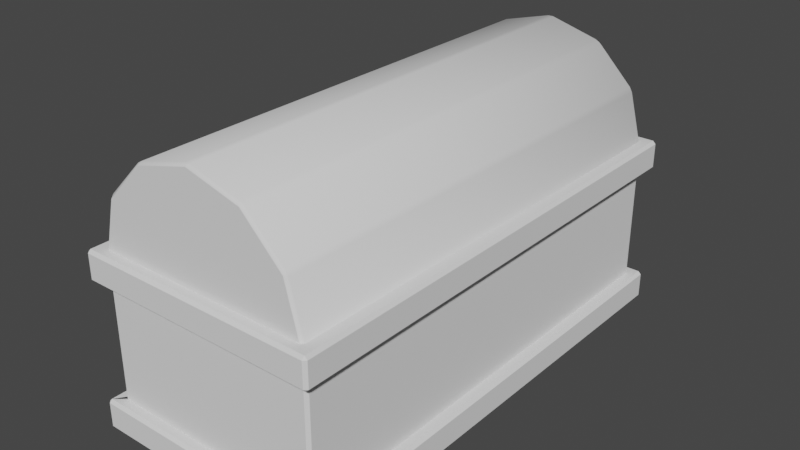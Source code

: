 # Source: chest_3d.blend  (saved by Blender 2.80.40; exported with 4.5.12 LTS)
import bpy
from mathutils import Matrix  # noqa: F401  (used for matrix-valued properties, if any)

bpy.ops.wm.read_factory_settings(use_empty=True)
scene = bpy.context.scene
scene.name = 'Scene'

# ---- collections
col_collection = bpy.data.collections.new('Collection'); scene.collection.children.link(col_collection)

# ---- world
world_world = bpy.data.worlds.new('World'); scene.world = world_world
world_world.use_nodes = True; world_world.node_tree.nodes.clear()
_N = world_world.node_tree.nodes; _L = world_world.node_tree.links
n0 = _N.new('ShaderNodeOutputWorld'); n0.name = 'World Output'; n0.location = (300, 300)
n1 = _N.new('ShaderNodeBackground'); n1.name = 'Background'; n1.location = (10, 300)
n1.inputs[0].default_value = (0.05088, 0.05088, 0.05088, 1.0)
_L.new(n1.outputs[0], n0.inputs[0])
n0.is_active_output = True
world_world.color = (0.05088, 0.05088, 0.05088)
world_world.use_sun_shadow = False
world_world.sun_shadow_jitter_overblur = 0.0

# ---- meshes
me_cube = bpy.data.meshes.new('Cube')
me_cube.from_pydata([(0.9741, 2.129, 1.0), (1.0, 2.104, 1.0), (0.9741, 2.129, -0.2717), (1.0, 2.104, -0.2717), (1.0, -2.104, 1.0), (0.9741, -2.129, 1.0), (1.0, -2.104, -0.2717), (0.9741, -2.129, -0.2717), (-1.0, 2.104, 1.0), (-0.9741, 2.129, 1.0), (-1.0, 2.104, -0.2717), (-0.9741, 2.129, -0.2717), (-0.9741, -2.129, 1.0), (-1.0, -2.104, 1.0), (-0.9741, -2.129, -0.2717), (-1.0, -2.104, -0.2717), (-2.328e-09, 2.13, 1.982), (-0.02463, 2.105, 2.002), (0.02463, 2.105, 2.002), (-6.054e-09, -2.13, 1.982), (0.02463, -2.105, 2.002), (-0.02463, -2.105, 2.002), (0.4868, 2.13, 1.852), (0.4754, 2.105, 1.881), (0.518, 2.105, 1.856), (0.4868, -2.13, 1.852), (0.518, -2.105, 1.856), (0.4754, -2.105, 1.881), (0.8437, 2.13, 1.495), (0.848, 2.105, 1.527), (0.8725, 2.104, 1.484), (0.8437, -2.13, 1.495), (0.8725, -2.104, 1.484), (0.848, -2.105, 1.527), (1.074, 2.204, 0.7804), (1.074, 2.229, 0.8059), (1.1, 2.204, 0.8059), (1.1, -2.204, 0.8059), (1.074, -2.229, 0.8059), (1.074, -2.204, 0.7804), (-1.074, 2.229, 0.8059), (-1.074, 2.204, 0.7804), (-1.1, 2.204, 0.8059), (-1.074, -2.204, 1.051), (-1.1, -2.204, 1.025), (-1.074, -2.229, 1.025), (-1.074, -2.229, 0.8059), (-1.1, -2.204, 0.8059), (-1.074, -2.204, 0.7804), (1.1, 2.204, 1.025), (1.074, 2.229, 1.025), (1.074, 2.204, 1.051), (1.074, -2.204, 1.051), (1.074, -2.229, 1.025), (1.1, -2.204, 1.025), (-1.074, 2.229, 1.025), (-1.1, 2.204, 1.025), (-1.074, 2.204, 1.051), (-0.8437, 2.13, 1.495), (-0.8725, 2.104, 1.484), (-0.848, 2.105, 1.527), (-0.8437, -2.13, 1.495), (-0.848, -2.105, 1.527), (-0.8725, -2.104, 1.484), (-0.4868, 2.13, 1.852), (-0.518, 2.105, 1.856), (-0.4754, 2.105, 1.881), (-0.4868, -2.13, 1.852), (-0.4754, -2.105, 1.881), (-0.518, -2.105, 1.856), (1.074, 2.204, -0.5423), (1.074, 2.229, -0.5168), (1.1, 2.204, -0.5168), (1.1, -2.204, -0.5168), (1.074, -2.229, -0.5168), (1.074, -2.204, -0.5423), (-1.074, 2.229, -0.5168), (-1.074, 2.204, -0.5423), (-1.1, 2.204, -0.5168), (-1.074, -2.204, -0.2717), (-1.1, -2.204, -0.2972), (-1.074, -2.229, -0.2972), (-1.074, -2.229, -0.5168), (-1.1, -2.204, -0.5168), (-1.074, -2.204, -0.5423), (1.1, 2.204, -0.2972), (1.074, 2.229, -0.2972), (1.074, 2.204, -0.2717), (1.074, -2.204, -0.2717), (1.074, -2.229, -0.2972), (1.1, -2.204, -0.2972), (-1.074, 2.229, -0.2972), (-1.1, 2.204, -0.2972), (-1.074, 2.204, -0.2717)], [], [(1, 30, 32, 4), (5, 31, 25, 19, 67, 61, 12), (13, 63, 59, 8), (7, 5, 12, 14), (9, 58, 64, 16, 22, 28, 0), (3, 1, 4, 6), (66, 68, 21, 17), (36, 49, 54, 37), (18, 20, 27, 23), (38, 53, 45, 46), (47, 44, 56, 42), (40, 55, 50, 35), (41, 34, 39, 48), (51, 57, 43, 52), (15, 13, 8, 10), (60, 62, 69, 65), (72, 85, 90, 73), (24, 26, 33, 29), (1, 0, 9, 8, 13, 12, 5, 4), (74, 89, 81, 82), (83, 80, 92, 78), (76, 91, 86, 71), (77, 70, 75, 84), (79, 15, 10, 93), (14, 79, 88, 7), (7, 88, 6), (16, 17, 18), (19, 20, 21), (22, 23, 24), (25, 26, 27), (28, 29, 30), (31, 32, 33), (34, 35, 36), (37, 38, 39), (40, 41, 42), (43, 44, 45), (46, 47, 48), (49, 50, 51), (52, 53, 54), (55, 56, 57), (58, 59, 60), (61, 62, 63), (64, 65, 66), (67, 68, 69), (70, 71, 72), (73, 74, 75), (76, 77, 78), (79, 80, 81), (82, 83, 84), (85, 86, 87), (88, 89, 90), (91, 92, 93), (6, 88, 87, 3), (3, 87, 2), (1, 3, 2, 0), (14, 12, 13, 15), (5, 7, 6, 4), (9, 11, 10, 8), (2, 87, 93, 11), (93, 10, 11), (18, 23, 22, 16), (27, 20, 19, 25), (17, 21, 20, 18), (26, 24, 23, 27), (24, 29, 28, 22), (33, 26, 25, 31), (32, 30, 29, 33), (55, 40, 42, 56), (8, 59, 58, 9), (43, 57, 56, 44), (39, 34, 36, 37), (49, 36, 35, 50), (46, 45, 44, 47), (41, 48, 47, 42), (52, 43, 45, 53), (57, 51, 50, 55), (48, 39, 38, 46), (53, 38, 37, 54), (34, 41, 40, 35), (51, 52, 54, 49), (4, 32, 31, 5), (0, 28, 30, 1), (12, 61, 63, 13), (62, 60, 59, 63), (60, 65, 64, 58), (69, 62, 61, 67), (68, 66, 65, 69), (66, 17, 16, 64), (21, 68, 67, 19), (91, 76, 78, 92), (79, 93, 92, 80), (75, 70, 72, 73), (85, 72, 71, 86), (82, 81, 80, 83), (77, 84, 83, 78), (88, 79, 81, 89), (93, 87, 86, 91), (84, 75, 74, 82), (89, 74, 73, 90), (70, 77, 76, 71), (87, 88, 90, 85), (11, 9, 0, 2)])
me_cube.polygons.foreach_set('use_smooth', [1, 0, 1, 0, 0, 0, 1, 0, 1, 0, 0, 0, 0, 0, 0, 1, 0, 1, 0, 0, 0, 0, 0, 0, 0, 0, 1, 1, 1, 1, 1, 1, 0, 0, 0, 0, 0, 0, 0, 0, 1, 1, 1, 1, 0, 0, 0, 0, 0, 0, 0, 0, 0, 0, 0, 0, 0, 0, 0, 0, 1, 1, 1, 1, 1, 1, 1, 0, 1, 0, 0, 0, 0, 0, 0, 0, 0, 0, 0, 0, 1, 1, 1, 1, 1, 1, 1, 1, 1, 0, 0, 0, 0, 0, 0, 0, 0, 0, 0, 0, 0, 0])
_uv = me_cube.uv_layers.new(name='UVMap')
_uv.uv.foreach_set('vector', [0.1045, 0.373, 0.1459, 0.373, 0.1459, 0.7231, 0.1045, 0.723, 0.2978, 0.8497, 0.2901, 0.8887, 0.2687, 0.9141, 0.2395, 0.9196, 0.2103, 0.9038, 0.189, 0.8709, 0.1811, 0.829, 0.8208, 0.2473, 0.7792, 0.2472, 0.7792, 0.0, 0.8208, 0.0002065, 0.2978, 0.7457, 0.2978, 0.8497, 0.1811, 0.829, 0.1811, 0.725, 1.967e-06, 0.8158, 0.007861, 0.774, 0.02925, 0.741, 0.05842, 0.7252, 0.08759, 0.7307, 0.109, 0.7561, 0.1167, 0.7952, 0.0, 0.373, 0.1045, 0.373, 0.1045, 0.723, 2.98e-08, 0.723, 0.8019, 0.2928, 0.8019, 0.643, 0.7644, 0.643, 0.7644, 0.2928, 0.9591, 0.2928, 0.9771, 0.2928, 0.9771, 0.6594, 0.9591, 0.6594, 0.7603, 0.2928, 0.7603, 0.643, 0.7228, 0.643, 0.7228, 0.2928, 0.9231, 0.2907, 0.9411, 0.2911, 0.9158, 0.4194, 0.8978, 0.419, 0.8978, 0.422, 0.9157, 0.4224, 0.9591, 0.6776, 0.9411, 0.6772, 0.7762, 0.7801, 0.7592, 0.7745, 0.7775, 0.6451, 0.7946, 0.6506, 0.5405, 0.3666, 0.7193, 0.3666, 0.7193, 0.7332, 0.5405, 0.7332, 0.3618, 0.3666, 0.5405, 0.3666, 0.5405, 0.7332, 0.3618, 0.7332, 0.923, 0.2668, 0.8208, 0.2473, 0.8208, 0.0002065, 0.923, 0.01967, 0.8329, 0.2928, 0.8329, 0.643, 0.8055, 0.643, 0.8055, 0.2928, 0.9795, 0.2928, 0.9976, 0.2928, 0.9976, 0.6594, 0.9795, 0.6594, 0.1811, 0.373, 0.1811, 0.7231, 0.1497, 0.7231, 0.1497, 0.373, 0.1811, 0.373, 0.1832, 0.3708, 0.3453, 0.3708, 0.3475, 0.373, 0.3475, 0.7229, 0.3453, 0.725, 0.1832, 0.725, 0.1811, 0.7229, 0.8601, 0.2907, 0.878, 0.2911, 0.8527, 0.4194, 0.8347, 0.419, 0.8347, 0.422, 0.8526, 0.4224, 0.896, 0.6776, 0.878, 0.6772, 0.8143, 0.7801, 0.7973, 0.7745, 0.8156, 0.6451, 0.8327, 0.6506, 0.5405, 0.0, 0.7193, 0.0, 0.7193, 0.3666, 0.5405, 0.3666, 0.5405, 0.3666, 0.5343, 0.3583, 0.5343, 0.008318, 0.5405, 0.0, 0.5322, 0.3604, 0.5405, 0.3666, 0.3618, 0.3666, 0.3701, 0.3604, 0.3701, 0.3604, 0.3618, 0.3666, 0.368, 0.3583, 0.7624, 0.2907, 0.7644, 0.2928, 0.7603, 0.2928, 0.7624, 0.6451, 0.7603, 0.643, 0.7644, 0.643, 0.7219, 0.2907, 0.7228, 0.2928, 0.7193, 0.2928, 0.7219, 0.6451, 0.7193, 0.643, 0.7228, 0.643, 0.1472, 0.3708, 0.1497, 0.373, 0.1459, 0.373, 0.1472, 0.7252, 0.1459, 0.7231, 0.1497, 0.7231, 0.002121, 0.3687, 0.002121, 0.3708, 0.0, 0.3687, 0.0, 0.002121, 0.002121, 0.0, 0.002121, 0.002121, 0.7762, 0.7801, 0.7775, 0.7821, 0.7753, 0.783, 0.9181, 0.4209, 0.9157, 0.4224, 0.9158, 0.4194, 0.8978, 0.419, 0.8978, 0.422, 0.896, 0.4204, 0.9771, 0.2928, 0.9774, 0.2907, 0.9795, 0.2928, 0.9795, 0.6594, 0.9774, 0.6616, 0.9771, 0.6594, 0.7592, 0.7745, 0.7582, 0.7774, 0.7565, 0.7752, 0.7221, 0.7071, 0.7193, 0.7089, 0.7196, 0.7048, 0.7777, 0.2502, 0.7753, 0.248, 0.7792, 0.2472, 0.7331, 0.6693, 0.7298, 0.67, 0.7315, 0.6669, 0.7413, 0.265, 0.7387, 0.2637, 0.7416, 0.2617, 0.183, 0.3687, 0.183, 0.3708, 0.1809, 0.3687, 0.1809, 0.002121, 0.183, 0.0, 0.183, 0.002121, 0.8143, 0.7801, 0.8156, 0.7821, 0.8134, 0.783, 0.855, 0.4209, 0.8526, 0.4224, 0.8527, 0.4194, 0.8347, 0.419, 0.8347, 0.422, 0.8329, 0.4204, 0.9976, 0.2928, 0.9979, 0.2907, 1.0, 0.2928, 1.0, 0.6594, 0.9979, 0.6616, 0.9976, 0.6594, 0.7973, 0.7745, 0.7963, 0.7774, 0.7946, 0.7752, 0.368, 0.3583, 0.3618, 0.3666, 0.3618, 0.0, 0.368, 0.008318, 0.368, 0.008318, 0.3618, 0.0, 0.3701, 0.006197, 0.1045, 0.373, 0.0, 0.373, 0.0003317, 0.3709, 0.1049, 0.3709, 0.9224, 0.2698, 0.8203, 0.2503, 0.8208, 0.2473, 0.923, 0.2668, 0.1049, 0.7251, 0.0003317, 0.7251, 2.98e-08, 0.723, 0.1045, 0.723, 0.7266, 0.7494, 0.7565, 0.849, 0.7536, 0.8498, 0.7237, 0.7502, 0.3701, 0.006197, 0.3618, 0.0, 0.5405, 0.0, 0.5322, 0.006197, 0.5405, 0.0, 0.5343, 0.008318, 0.5322, 0.006197, 0.7603, 0.2928, 0.7228, 0.2928, 0.7219, 0.2907, 0.7624, 0.2907, 0.7228, 0.643, 0.7603, 0.643, 0.7624, 0.6451, 0.7219, 0.6451, 0.7644, 0.2928, 0.7644, 0.643, 0.7603, 0.643, 0.7603, 0.2928, 0.7193, 0.643, 0.7193, 0.2928, 0.7228, 0.2928, 0.7228, 0.643, 0.1811, 0.373, 0.1497, 0.373, 0.1472, 0.3708, 0.1811, 0.3708, 0.1497, 0.7231, 0.1811, 0.7231, 0.1811, 0.7252, 0.1472, 0.7252, 0.1459, 0.7231, 0.1459, 0.373, 0.1497, 0.373, 0.1497, 0.7231, 0.7592, 0.7745, 0.7762, 0.7801, 0.7753, 0.783, 0.7582, 0.7774, 0.7237, 0.7502, 0.7193, 0.7089, 0.7221, 0.7071, 0.7266, 0.7494, 0.3575, 0.7374, 0.3575, 0.3708, 0.3596, 0.3708, 0.3596, 0.7374, 0.002121, 0.002121, 0.002121, 0.3687, 0.0, 0.3687, 0.0, 0.002121, 0.9771, 0.2928, 0.9591, 0.2928, 0.9594, 0.2907, 0.9774, 0.2907, 0.8978, 0.419, 0.9158, 0.4194, 0.9157, 0.4224, 0.8978, 0.422, 0.3496, 0.3708, 0.3496, 0.7374, 0.3475, 0.7374, 0.3475, 0.3708, 0.3559, 0.5496, 0.3559, 0.7284, 0.3538, 0.7284, 0.3538, 0.5496, 0.3517, 0.5496, 0.3517, 0.3708, 0.3538, 0.3708, 0.3538, 0.5496, 0.1809, 0.002121, 0.002121, 0.002121, 0.002121, 0.0, 0.1809, 0.0, 0.9774, 0.6616, 0.9594, 0.6616, 0.9591, 0.6594, 0.9771, 0.6594, 0.002121, 0.3687, 0.1809, 0.3687, 0.1809, 0.3708, 0.002121, 0.3708, 0.9795, 0.2928, 0.9795, 0.6594, 0.9771, 0.6594, 0.9771, 0.2928, 0.1045, 0.723, 0.1459, 0.7231, 0.1472, 0.7252, 0.1049, 0.7251, 0.1049, 0.3709, 0.1472, 0.3708, 0.1459, 0.373, 0.1045, 0.373, 0.8203, 0.2503, 0.7777, 0.2502, 0.7792, 0.2472, 0.8208, 0.2473, 0.7753, 0.248, 0.7753, 0.0007391, 0.7792, 0.0, 0.7792, 0.2472, 0.7196, 0.7048, 0.7298, 0.67, 0.7331, 0.6693, 0.7221, 0.7071, 0.7416, 0.2617, 0.7753, 0.248, 0.7777, 0.2502, 0.7413, 0.265, 0.8019, 0.643, 0.8019, 0.2928, 0.8055, 0.2928, 0.8055, 0.643, 0.7315, 0.6669, 0.7532, 0.6451, 0.7565, 0.6458, 0.7331, 0.6693, 0.7193, 0.2875, 0.7387, 0.2637, 0.7413, 0.265, 0.7203, 0.2907, 0.7973, 0.7745, 0.8143, 0.7801, 0.8134, 0.783, 0.7963, 0.7774, 0.3596, 0.7374, 0.3596, 0.3708, 0.3618, 0.3708, 0.3618, 0.7374, 0.183, 0.002121, 0.183, 0.3687, 0.1809, 0.3687, 0.1809, 0.002121, 0.9976, 0.2928, 0.9795, 0.2928, 0.9799, 0.2907, 0.9979, 0.2907, 0.8347, 0.419, 0.8527, 0.4194, 0.8526, 0.4224, 0.8347, 0.422, 0.3517, 0.3708, 0.3517, 0.7374, 0.3496, 0.7374, 0.3496, 0.3708, 0.3559, 0.3708, 0.3559, 0.5496, 0.3538, 0.5496, 0.3538, 0.3708, 0.3517, 0.7284, 0.3517, 0.5496, 0.3538, 0.5496, 0.3538, 0.7284, 0.3618, 0.002121, 0.183, 0.002121, 0.183, 0.0, 0.3618, 0.0, 0.9979, 0.6616, 0.9799, 0.6616, 0.9795, 0.6594, 0.9976, 0.6594, 0.183, 0.3687, 0.3618, 0.3687, 0.3618, 0.3708, 0.183, 0.3708, 1.0, 0.2928, 1.0, 0.6594, 0.9976, 0.6594, 0.9976, 0.2928, 0.0, 0.9198, 1.967e-06, 0.8158, 0.1167, 0.7952, 0.1167, 0.8992])
me_cube.materials.append(None)
me_cube.use_mirror_vertex_groups = False
me_cube.update()

# ---- objects
ob_cube = bpy.data.objects.new('Cube', me_cube)

# ---- transforms, parenting, visibility, modifiers, constraints
ob_cube.location = (0.0, 0.0, 0.0)
ob_cube.lock_rotations_4d = False
ob_cube.empty_display_type = 'ARROWS'
ob_cube.lineart.crease_threshold = 0.0

# ---- collection membership
col_collection.objects.link(ob_cube)

# ---- scene / render settings (as saved in the file)
scene.frame_start = 1; scene.frame_end = 250; scene.frame_set(1)
scene.render.engine = 'BLENDER_EEVEE_NEXT'
scene.cycles.use_denoising = False
scene.cycles.samples = 128
scene.cycles.sampling_pattern = 'TABULATED_SOBOL'
scene.cycles.use_adaptive_sampling = False
scene.cycles.use_light_tree = False
scene.view_settings.view_transform = 'Filmic'
bpy.context.view_layer.update()

# ---- added for rendering (the .blend has no active camera and no usable light): camera, sun
cam_auto = bpy.data.cameras.new('AutoCamera')
cam_auto.lens = 50.0
cam_auto.sensor_width = 36.0
cam_auto.clip_end = 1000.0
ob_auto_camera = bpy.data.objects.new('AutoCamera', cam_auto)
scene.collection.objects.link(ob_auto_camera)
ob_auto_camera.location = (5.16708, -6.20049, 4.86343)
ob_auto_camera.rotation_euler = (1.09748, -7.21219e-08, 0.694738)
scene.camera = ob_auto_camera
light_auto_sun = bpy.data.lights.new('AutoSun', 'SUN')
light_auto_sun.energy = 3.0
light_auto_sun.angle = 0.0523599
ob_auto_sun = bpy.data.objects.new('AutoSun', light_auto_sun)
scene.collection.objects.link(ob_auto_sun)
ob_auto_sun.rotation_euler = (0.872665, 0.174533, 0.523599)
bpy.context.view_layer.update()
